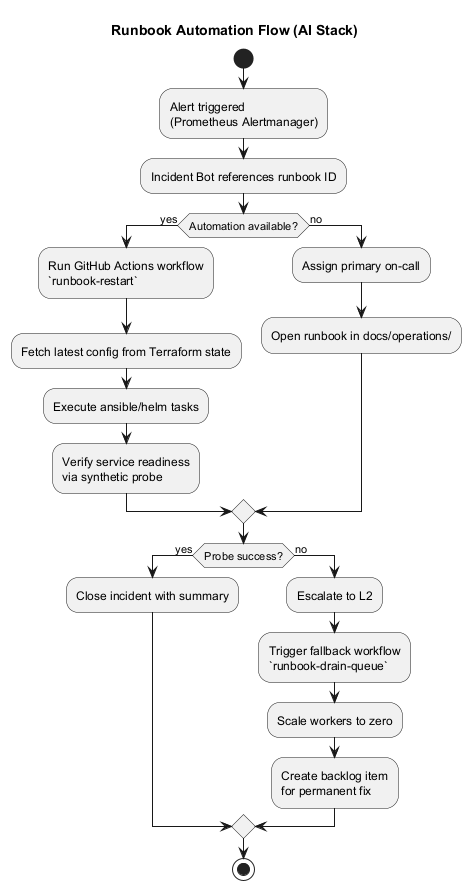

The diagram above was rendered by PlantUML. Its source (embedded in the PNG):
@startuml
title Runbook Automation Flow (AI Stack)

skinparam backgroundColor #FFFFFF
skinparam node {
  BackgroundColor #f6fdf3
}

start
:Alert triggered\n(Prometheus Alertmanager);
:Incident Bot references runbook ID;
if (Automation available?) then (yes)
  :Run GitHub Actions workflow\n`runbook-restart`;
  :Fetch latest config from Terraform state;
  :Execute ansible/helm tasks;
  :Verify service readiness\nvia synthetic probe;
else (no)
  :Assign primary on-call;
  :Open runbook in docs/operations/;
endif

if (Probe success?) then (yes)
  :Close incident with summary;
else (no)
  :Escalate to L2;
  :Trigger fallback workflow\n`runbook-drain-queue`;
  :Scale workers to zero;
  :Create backlog item\nfor permanent fix;
endif

stop
@enduml